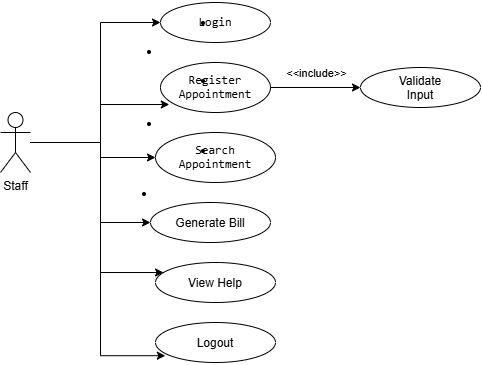

The diagram above was exported from draw.io. Its source (the exported page's mxGraphModel, read from the mxfile embedded in the PNG):
<mxGraphModel dx="1022" dy="564" grid="1" gridSize="10" guides="1" tooltips="1" connect="1" arrows="1" fold="1" page="1" pageScale="1" pageWidth="850" pageHeight="1100" math="0" shadow="0">
  <root>
    <mxCell id="0" />
    <mxCell id="1" parent="0" />
    <mxCell id="CGWd8OrtfZJglYXheDXY-11" edge="1" parent="1" source="CGWd8OrtfZJglYXheDXY-1" style="edgeStyle=orthogonalEdgeStyle;rounded=0;orthogonalLoop=1;jettySize=auto;html=1;entryX=0;entryY=0.5;entryDx=0;entryDy=0;" target="CGWd8OrtfZJglYXheDXY-5">
      <mxGeometry relative="1" as="geometry">
        <Array as="points">
          <mxPoint x="190" y="220" />
          <mxPoint x="190" y="100" />
        </Array>
      </mxGeometry>
    </mxCell>
    <mxCell id="CGWd8OrtfZJglYXheDXY-13" edge="1" parent="1" source="CGWd8OrtfZJglYXheDXY-1" style="edgeStyle=orthogonalEdgeStyle;rounded=0;orthogonalLoop=1;jettySize=auto;html=1;entryX=0;entryY=0.5;entryDx=0;entryDy=0;" target="CGWd8OrtfZJglYXheDXY-7">
      <mxGeometry relative="1" as="geometry">
        <Array as="points">
          <mxPoint x="190" y="220" />
          <mxPoint x="190" y="235" />
        </Array>
      </mxGeometry>
    </mxCell>
    <mxCell id="CGWd8OrtfZJglYXheDXY-14" edge="1" parent="1" source="CGWd8OrtfZJglYXheDXY-1" style="edgeStyle=orthogonalEdgeStyle;rounded=0;orthogonalLoop=1;jettySize=auto;html=1;entryX=0;entryY=0.5;entryDx=0;entryDy=0;" target="CGWd8OrtfZJglYXheDXY-8">
      <mxGeometry relative="1" as="geometry">
        <Array as="points">
          <mxPoint x="190" y="220" />
          <mxPoint x="190" y="300" />
        </Array>
      </mxGeometry>
    </mxCell>
    <mxCell id="CGWd8OrtfZJglYXheDXY-18" edge="1" parent="1" source="CGWd8OrtfZJglYXheDXY-1" style="edgeStyle=orthogonalEdgeStyle;rounded=0;orthogonalLoop=1;jettySize=auto;html=1;" target="CGWd8OrtfZJglYXheDXY-9">
      <mxGeometry relative="1" as="geometry">
        <Array as="points">
          <mxPoint x="190" y="220" />
          <mxPoint x="190" y="350" />
        </Array>
      </mxGeometry>
    </mxCell>
    <mxCell id="CGWd8OrtfZJglYXheDXY-1" parent="1" style="shape=umlActor;verticalLabelPosition=bottom;verticalAlign=top;html=1;outlineConnect=0;" value="Staff" vertex="1">
      <mxGeometry height="60" width="30" x="90" y="190" as="geometry" />
    </mxCell>
    <mxCell id="CGWd8OrtfZJglYXheDXY-5" parent="1" style="ellipse;whiteSpace=wrap;html=1;shapeInside=1;" value="&lt;br&gt;&lt;li class=&quot;font-claude-response-body whitespace-normal break-words pl-2&quot;&gt;&lt;code class=&quot;bg-text-200/5 border border-0.5 border-border-300 text-danger-000 whitespace-pre-wrap rounded-[0.4rem] px-1 py-px text-[0.9rem]&quot;&gt;Login&lt;/code&gt;&lt;/li&gt;&lt;br&gt;&lt;li class=&quot;font-claude-response-body whitespace-normal break-words pl-2&quot;&gt;&lt;/li&gt;&lt;br&gt;&lt;div&gt;&lt;br/&gt;&lt;/div&gt;" vertex="1">
      <mxGeometry height="40" width="110" x="250" y="80" as="geometry" />
    </mxCell>
    <mxCell id="CGWd8OrtfZJglYXheDXY-21" edge="1" parent="1" source="CGWd8OrtfZJglYXheDXY-6" style="edgeStyle=orthogonalEdgeStyle;rounded=0;orthogonalLoop=1;jettySize=auto;html=1;" target="CGWd8OrtfZJglYXheDXY-20" value="">
      <mxGeometry relative="1" as="geometry" />
    </mxCell>
    <mxCell id="CGWd8OrtfZJglYXheDXY-22" connectable="0" parent="CGWd8OrtfZJglYXheDXY-21" style="edgeLabel;html=1;align=center;verticalAlign=middle;resizable=0;points=[];" value="&amp;lt;&amp;lt;include&amp;gt;&amp;gt;" vertex="1">
      <mxGeometry relative="1" x="-0.0548" y="3" as="geometry">
        <mxPoint x="2" y="-12" as="offset" />
      </mxGeometry>
    </mxCell>
    <mxCell id="CGWd8OrtfZJglYXheDXY-6" parent="1" style="ellipse;whiteSpace=wrap;html=1;shapeInside=1;" value="&lt;br&gt;&lt;li class=&quot;font-claude-response-body whitespace-normal break-words pl-2&quot;&gt;&lt;code class=&quot;bg-text-200/5 border border-0.5 border-border-300 text-danger-000 whitespace-pre-wrap rounded-[0.4rem] px-1 py-px text-[0.9rem]&quot;&gt;Register Appointment&lt;/code&gt;&lt;/li&gt;&lt;br&gt;&lt;li class=&quot;font-claude-response-body whitespace-normal break-words pl-2&quot;&gt;&lt;/li&gt;&lt;br&gt;&lt;div&gt;&lt;br/&gt;&lt;/div&gt;" vertex="1">
      <mxGeometry height="50" width="110" x="250" y="140" as="geometry" />
    </mxCell>
    <mxCell id="CGWd8OrtfZJglYXheDXY-7" parent="1" style="ellipse;whiteSpace=wrap;html=1;shapeInside=1;" value="&lt;br&gt;&lt;li class=&quot;font-claude-response-body whitespace-normal break-words pl-2&quot;&gt;&lt;code class=&quot;bg-text-200/5 border border-0.5 border-border-300 text-danger-000 whitespace-pre-wrap rounded-[0.4rem] px-1 py-px text-[0.9rem]&quot;&gt;Search Appointment&lt;/code&gt;&lt;/li&gt;&lt;br&gt;&lt;li class=&quot;font-claude-response-body whitespace-normal break-words pl-2&quot;&gt;&lt;/li&gt;&lt;br&gt;&lt;div&gt;&lt;br/&gt;&lt;/div&gt;" vertex="1">
      <mxGeometry height="50" width="120" x="245" y="210" as="geometry" />
    </mxCell>
    <mxCell id="CGWd8OrtfZJglYXheDXY-8" parent="1" style="ellipse;whiteSpace=wrap;html=1;shapeInside=1;" value="Generate Bill" vertex="1">
      <mxGeometry height="40" width="120" x="240" y="280" as="geometry" />
    </mxCell>
    <mxCell id="CGWd8OrtfZJglYXheDXY-9" parent="1" style="ellipse;whiteSpace=wrap;html=1;shapeInside=1;" value="View Help" vertex="1">
      <mxGeometry height="40" width="120" x="245" y="340" as="geometry" />
    </mxCell>
    <mxCell id="CGWd8OrtfZJglYXheDXY-10" parent="1" style="ellipse;whiteSpace=wrap;html=1;shapeInside=1;" value="Logout" vertex="1">
      <mxGeometry height="40" width="120" x="245" y="400" as="geometry" />
    </mxCell>
    <mxCell id="CGWd8OrtfZJglYXheDXY-12" edge="1" parent="1" source="CGWd8OrtfZJglYXheDXY-1" style="edgeStyle=orthogonalEdgeStyle;rounded=0;orthogonalLoop=1;jettySize=auto;html=1;entryX=0.08;entryY=0.84;entryDx=0;entryDy=0;entryPerimeter=0;" target="CGWd8OrtfZJglYXheDXY-6">
      <mxGeometry relative="1" as="geometry">
        <Array as="points">
          <mxPoint x="190" y="220" />
          <mxPoint x="190" y="182" />
        </Array>
      </mxGeometry>
    </mxCell>
    <mxCell id="CGWd8OrtfZJglYXheDXY-19" edge="1" parent="1" source="CGWd8OrtfZJglYXheDXY-1" style="edgeStyle=orthogonalEdgeStyle;rounded=0;orthogonalLoop=1;jettySize=auto;html=1;entryX=0.082;entryY=0.83;entryDx=0;entryDy=0;entryPerimeter=0;" target="CGWd8OrtfZJglYXheDXY-10">
      <mxGeometry relative="1" as="geometry">
        <Array as="points">
          <mxPoint x="190" y="220" />
          <mxPoint x="190" y="433.2" />
        </Array>
      </mxGeometry>
    </mxCell>
    <mxCell id="CGWd8OrtfZJglYXheDXY-20" parent="1" style="ellipse;whiteSpace=wrap;html=1;shapeInside=1;" value="Validate Input" vertex="1">
      <mxGeometry height="40" width="120" x="450" y="145" as="geometry" />
    </mxCell>
  </root>
</mxGraphModel>